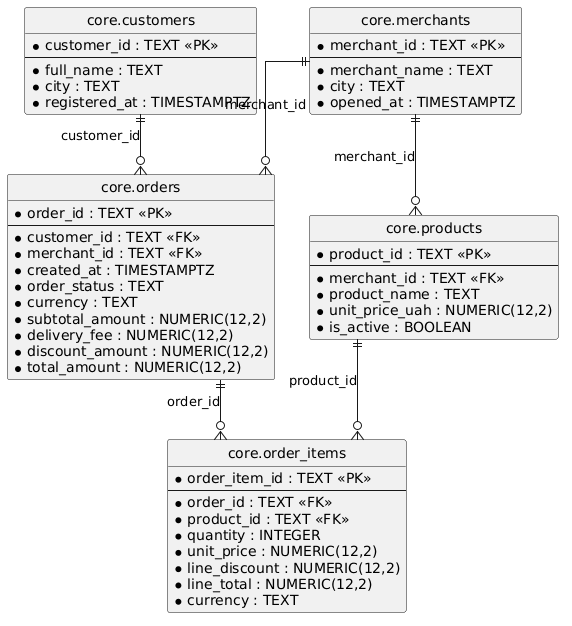

The diagram above was rendered by PlantUML. Its source (embedded in the PNG):
@startuml
hide circle
skinparam linetype ortho

entity "core.customers" as customers {
  * customer_id : TEXT <<PK>>
  --
  * full_name : TEXT
  * city : TEXT
  * registered_at : TIMESTAMPTZ
}

entity "core.merchants" as merchants {
  * merchant_id : TEXT <<PK>>
  --
  * merchant_name : TEXT
  * city : TEXT
  * opened_at : TIMESTAMPTZ
}

entity "core.products" as products {
  * product_id : TEXT <<PK>>
  --
  * merchant_id : TEXT <<FK>>
  * product_name : TEXT
  * unit_price_uah : NUMERIC(12,2)
  * is_active : BOOLEAN
}

entity "core.orders" as orders {
  * order_id : TEXT <<PK>>
  --
  * customer_id : TEXT <<FK>>
  * merchant_id : TEXT <<FK>>
  * created_at : TIMESTAMPTZ
  * order_status : TEXT
  * currency : TEXT
  * subtotal_amount : NUMERIC(12,2)
  * delivery_fee : NUMERIC(12,2)
  * discount_amount : NUMERIC(12,2)
  * total_amount : NUMERIC(12,2)
}

entity "core.order_items" as order_items {
  * order_item_id : TEXT <<PK>>
  --
  * order_id : TEXT <<FK>>
  * product_id : TEXT <<FK>>
  * quantity : INTEGER
  * unit_price : NUMERIC(12,2)
  * line_discount : NUMERIC(12,2)
  * line_total : NUMERIC(12,2)
  * currency : TEXT
}

merchants ||--o{ products : "merchant_id"
customers ||--o{ orders : "customer_id"
merchants ||--o{ orders : "merchant_id"
orders ||--o{ order_items : "order_id"
products ||--o{ order_items : "product_id"
@enduml